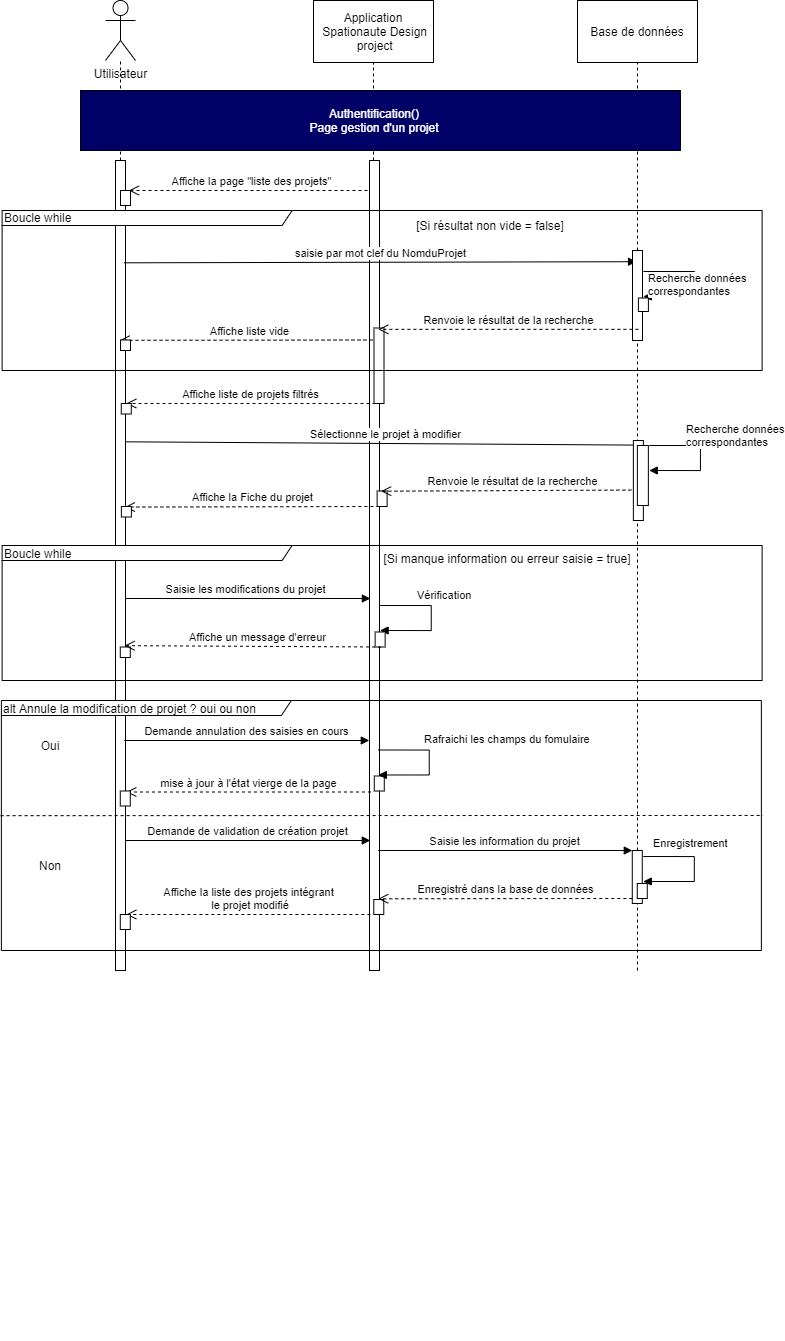

The diagram above was exported from draw.io. Its source (the exported page's mxGraphModel, read from the mxfile embedded in the PNG):
<mxGraphModel dx="765" dy="895" grid="1" gridSize="10" guides="1" tooltips="1" connect="1" arrows="1" fold="1" page="1" pageScale="1" pageWidth="827" pageHeight="1169" math="0" shadow="0">
  <root>
    <mxCell id="0" />
    <mxCell id="1" parent="0" />
    <mxCell id="3egCge1I7CwWtpdsrJK7-51" value="Saisie les modifications du projet" style="html=1;verticalAlign=bottom;endArrow=block;" parent="1" edge="1">
      <mxGeometry relative="1" as="geometry">
        <mxPoint x="160.87" y="638" as="sourcePoint" />
        <mxPoint x="409.87" y="638" as="targetPoint" />
      </mxGeometry>
    </mxCell>
    <mxCell id="sXx7_-UpEKiqOGpKJlRN-1" value="Utilisateur" style="shape=umlActor;verticalLabelPosition=bottom;verticalAlign=top;html=1;" parent="1" vertex="1">
      <mxGeometry x="145" y="40" width="30" height="60" as="geometry" />
    </mxCell>
    <mxCell id="sXx7_-UpEKiqOGpKJlRN-7" value="" style="align=right;verticalAlign=top;spacingRight=2;" parent="1" vertex="1">
      <mxGeometry x="353" y="40" width="120" height="62" as="geometry" />
    </mxCell>
    <mxCell id="sXx7_-UpEKiqOGpKJlRN-8" value="Application&lt;br&gt;&amp;nbsp;Spationaute Design&lt;br&gt;&amp;nbsp;project" style="text;html=1;strokeColor=none;fillColor=none;align=center;verticalAlign=middle;spacingLeft=4;spacingRight=4;overflow=hidden;rotatable=0;points=[[0,0.5],[1,0.5]];portConstraint=eastwest;resizeWidth=1;" parent="sXx7_-UpEKiqOGpKJlRN-7" vertex="1">
      <mxGeometry y="1" width="120" height="60" relative="1" as="geometry">
        <mxPoint y="-61" as="offset" />
      </mxGeometry>
    </mxCell>
    <mxCell id="sXx7_-UpEKiqOGpKJlRN-27" value="" style="endArrow=none;dashed=1;html=1;entryX=0.5;entryY=1;entryDx=0;entryDy=0;" parent="1" source="3egCge1I7CwWtpdsrJK7-5" target="sXx7_-UpEKiqOGpKJlRN-7" edge="1">
      <mxGeometry width="50" height="50" relative="1" as="geometry">
        <mxPoint x="413" y="770" as="sourcePoint" />
        <mxPoint x="409" y="300" as="targetPoint" />
      </mxGeometry>
    </mxCell>
    <mxCell id="sXx7_-UpEKiqOGpKJlRN-28" value="" style="endArrow=none;dashed=1;html=1;" parent="1" source="3egCge1I7CwWtpdsrJK7-1" target="sXx7_-UpEKiqOGpKJlRN-1" edge="1">
      <mxGeometry width="50" height="50" relative="1" as="geometry">
        <mxPoint x="160" y="880" as="sourcePoint" />
        <mxPoint x="165" y="200" as="targetPoint" />
      </mxGeometry>
    </mxCell>
    <mxCell id="sXx7_-UpEKiqOGpKJlRN-34" value="" style="endArrow=none;dashed=1;html=1;" parent="1" target="sXx7_-UpEKiqOGpKJlRN-36" edge="1">
      <mxGeometry width="50" height="50" relative="1" as="geometry">
        <mxPoint x="677" y="1010" as="sourcePoint" />
        <mxPoint x="602" y="191" as="targetPoint" />
      </mxGeometry>
    </mxCell>
    <mxCell id="sXx7_-UpEKiqOGpKJlRN-35" value="" style="align=right;verticalAlign=top;spacingRight=2;" parent="1" vertex="1">
      <mxGeometry x="617" y="40" width="120" height="62" as="geometry" />
    </mxCell>
    <mxCell id="sXx7_-UpEKiqOGpKJlRN-36" value="Base de données" style="text;html=1;strokeColor=none;fillColor=none;align=center;verticalAlign=middle;spacingLeft=4;spacingRight=4;overflow=hidden;rotatable=0;points=[[0,0.5],[1,0.5]];portConstraint=eastwest;resizeWidth=1;" parent="sXx7_-UpEKiqOGpKJlRN-35" vertex="1">
      <mxGeometry y="1" width="120" height="60" relative="1" as="geometry">
        <mxPoint y="-61" as="offset" />
      </mxGeometry>
    </mxCell>
    <mxCell id="reMar1Q1ddkuRM9_ANYL-3" value="" style="rounded=0;whiteSpace=wrap;html=1;fillColor=#000066;" parent="1" vertex="1">
      <mxGeometry x="120" y="130" width="600" height="60" as="geometry" />
    </mxCell>
    <mxCell id="reMar1Q1ddkuRM9_ANYL-4" value="&lt;font color=&quot;#ffffff&quot;&gt;Authentification()&lt;br&gt;Page gestion d'un projet&lt;br&gt;&lt;/font&gt;" style="text;html=1;strokeColor=none;fillColor=none;align=center;verticalAlign=middle;whiteSpace=wrap;rounded=0;" parent="1" vertex="1">
      <mxGeometry x="251" y="145" width="326" height="30" as="geometry" />
    </mxCell>
    <mxCell id="3egCge1I7CwWtpdsrJK7-1" value="" style="html=1;points=[];perimeter=orthogonalPerimeter;" parent="1" vertex="1">
      <mxGeometry x="155" y="200" width="10" height="810" as="geometry" />
    </mxCell>
    <mxCell id="3egCge1I7CwWtpdsrJK7-3" value="Affiche la page &quot;liste des projets&quot;" style="html=1;verticalAlign=bottom;endArrow=open;dashed=1;endSize=8;entryX=0.535;entryY=0.001;entryDx=0;entryDy=0;entryPerimeter=0;" parent="1" edge="1">
      <mxGeometry x="664" y="230" as="geometry">
        <mxPoint x="168.35000000000014" y="230.0150000000001" as="targetPoint" />
        <mxPoint x="413" y="230" as="sourcePoint" />
      </mxGeometry>
    </mxCell>
    <mxCell id="3egCge1I7CwWtpdsrJK7-4" value="" style="html=1;points=[];perimeter=orthogonalPerimeter;" parent="1" vertex="1">
      <mxGeometry x="160" y="230" width="10" height="15" as="geometry" />
    </mxCell>
    <mxCell id="3egCge1I7CwWtpdsrJK7-5" value="" style="html=1;points=[];perimeter=orthogonalPerimeter;" parent="1" vertex="1">
      <mxGeometry x="409" y="200" width="10" height="810" as="geometry" />
    </mxCell>
    <mxCell id="3egCge1I7CwWtpdsrJK7-14" value="alt Annule la modification de projet ? oui ou non" style="shape=umlFrame;whiteSpace=wrap;html=1;width=290;height=15;align=left;" parent="1" vertex="1">
      <mxGeometry x="40.87" y="740" width="760" height="250" as="geometry" />
    </mxCell>
    <mxCell id="3egCge1I7CwWtpdsrJK7-15" value="" style="endArrow=none;dashed=1;html=1;entryX=1.002;entryY=0.877;entryDx=0;entryDy=0;entryPerimeter=0;exitX=-0.001;exitY=0.878;exitDx=0;exitDy=0;exitPerimeter=0;" parent="1" edge="1">
      <mxGeometry width="50" height="50" relative="1" as="geometry">
        <mxPoint x="40.110000000000014" y="855.1599999999999" as="sourcePoint" />
        <mxPoint x="802.3900000000001" y="854.9399999999998" as="targetPoint" />
      </mxGeometry>
    </mxCell>
    <mxCell id="3egCge1I7CwWtpdsrJK7-52" value="Vérification" style="edgeStyle=orthogonalEdgeStyle;html=1;align=left;spacingLeft=2;endArrow=block;rounded=0;exitX=0.47;exitY=0.215;exitDx=0;exitDy=0;exitPerimeter=0;" parent="1" edge="1">
      <mxGeometry x="-0.4972" y="10" relative="1" as="geometry">
        <mxPoint x="419.64" y="645" as="sourcePoint" />
        <Array as="points">
          <mxPoint x="470.74" y="644.5" />
          <mxPoint x="470.74" y="669.5" />
        </Array>
        <mxPoint x="419.64" y="670" as="targetPoint" />
        <mxPoint x="1" as="offset" />
      </mxGeometry>
    </mxCell>
    <mxCell id="3egCge1I7CwWtpdsrJK7-53" value="" style="html=1;points=[];perimeter=orthogonalPerimeter;" parent="1" vertex="1">
      <mxGeometry x="414.64" y="671.5" width="10" height="15" as="geometry" />
    </mxCell>
    <mxCell id="reMar1Q1ddkuRM9_ANYL-24" value="Demande de validation de création projet" style="html=1;verticalAlign=bottom;endArrow=block;" parent="1" edge="1">
      <mxGeometry relative="1" as="geometry">
        <mxPoint x="164.78" y="880" as="sourcePoint" />
        <mxPoint x="409.78000000000003" y="880" as="targetPoint" />
      </mxGeometry>
    </mxCell>
    <mxCell id="reMar1Q1ddkuRM9_ANYL-39" value="" style="group" parent="1" vertex="1" connectable="0">
      <mxGeometry x="149.78" y="1274.19" width="620" height="105.81" as="geometry" />
    </mxCell>
    <mxCell id="reMar1Q1ddkuRM9_ANYL-57" value="Oui" style="text;html=1;strokeColor=none;fillColor=none;align=center;verticalAlign=middle;whiteSpace=wrap;rounded=0;" parent="1" vertex="1">
      <mxGeometry x="50" y="770" width="80" height="30" as="geometry" />
    </mxCell>
    <mxCell id="reMar1Q1ddkuRM9_ANYL-75" value="" style="group" parent="1" vertex="1" connectable="0">
      <mxGeometry x="159.78" y="890" width="574" height="79" as="geometry" />
    </mxCell>
    <mxCell id="reMar1Q1ddkuRM9_ANYL-32" value="Affiche la liste des projets intégrant&lt;br&gt;&amp;nbsp;le projet modifié" style="html=1;verticalAlign=bottom;endArrow=open;dashed=1;endSize=8;" parent="reMar1Q1ddkuRM9_ANYL-75" edge="1">
      <mxGeometry x="60.079999999999984" y="67" as="geometry">
        <mxPoint x="6" y="64" as="targetPoint" />
        <mxPoint x="250.07999999999976" y="64" as="sourcePoint" />
      </mxGeometry>
    </mxCell>
    <mxCell id="reMar1Q1ddkuRM9_ANYL-22" value="Saisie les information du projet" style="html=1;verticalAlign=bottom;endArrow=block;" parent="reMar1Q1ddkuRM9_ANYL-75" edge="1">
      <mxGeometry relative="1" as="geometry">
        <mxPoint x="258" as="sourcePoint" />
        <mxPoint x="512" as="targetPoint" />
      </mxGeometry>
    </mxCell>
    <mxCell id="reMar1Q1ddkuRM9_ANYL-13" value="" style="html=1;points=[];perimeter=orthogonalPerimeter;" parent="reMar1Q1ddkuRM9_ANYL-75" vertex="1">
      <mxGeometry x="512" width="10" height="53" as="geometry" />
    </mxCell>
    <mxCell id="sXx7_-UpEKiqOGpKJlRN-58" value="" style="html=1;points=[];perimeter=orthogonalPerimeter;" parent="reMar1Q1ddkuRM9_ANYL-75" vertex="1">
      <mxGeometry x="253.5" y="49" width="10" height="15" as="geometry" />
    </mxCell>
    <mxCell id="sXx7_-UpEKiqOGpKJlRN-59" value="Enregistré dans la base de données" style="html=1;verticalAlign=bottom;endArrow=open;dashed=1;endSize=8;entryX=0.242;entryY=-0.181;entryDx=0;entryDy=0;entryPerimeter=0;" parent="reMar1Q1ddkuRM9_ANYL-75" edge="1">
      <mxGeometry x="322" y="51" as="geometry">
        <mxPoint x="257.9200000000001" y="48.28500000000031" as="targetPoint" />
        <mxPoint x="512" y="48" as="sourcePoint" />
      </mxGeometry>
    </mxCell>
    <mxCell id="reMar1Q1ddkuRM9_ANYL-33" value="Enregistrement" style="edgeStyle=orthogonalEdgeStyle;html=1;align=left;spacingLeft=2;endArrow=block;rounded=0;exitX=0.47;exitY=0.215;exitDx=0;exitDy=0;exitPerimeter=0;" parent="reMar1Q1ddkuRM9_ANYL-75" edge="1">
      <mxGeometry x="-0.8898" y="13" relative="1" as="geometry">
        <mxPoint x="523" y="6" as="sourcePoint" />
        <Array as="points">
          <mxPoint x="574" y="6" />
          <mxPoint x="574" y="31" />
        </Array>
        <mxPoint x="523" y="31" as="targetPoint" />
        <mxPoint as="offset" />
      </mxGeometry>
    </mxCell>
    <mxCell id="reMar1Q1ddkuRM9_ANYL-48" value="" style="html=1;points=[];perimeter=orthogonalPerimeter;" parent="reMar1Q1ddkuRM9_ANYL-75" vertex="1">
      <mxGeometry y="64" width="10" height="15" as="geometry" />
    </mxCell>
    <mxCell id="reMar1Q1ddkuRM9_ANYL-50" value="" style="html=1;points=[];perimeter=orthogonalPerimeter;" parent="reMar1Q1ddkuRM9_ANYL-75" vertex="1">
      <mxGeometry x="517" y="33" width="10" height="15" as="geometry" />
    </mxCell>
    <mxCell id="jvBRX8QEDr93QrVee781-5" value="[Si résultat non vide = false]" style="text;html=1;strokeColor=none;fillColor=none;align=center;verticalAlign=middle;whiteSpace=wrap;rounded=0;" vertex="1" parent="1">
      <mxGeometry x="450" y="251" width="160" height="28.39" as="geometry" />
    </mxCell>
    <mxCell id="jvBRX8QEDr93QrVee781-6" value="Affiche liste vide" style="html=1;verticalAlign=bottom;endArrow=open;dashed=1;endSize=8;" edge="1" parent="1">
      <mxGeometry x="68" y="-664.5" as="geometry">
        <mxPoint x="159.10000000000002" y="379.79999999999995" as="targetPoint" />
        <mxPoint x="418" y="379.5" as="sourcePoint" />
      </mxGeometry>
    </mxCell>
    <mxCell id="jvBRX8QEDr93QrVee781-7" value="saisie par mot clef du NomduProjet" style="html=1;verticalAlign=bottom;endArrow=block;entryX=0.403;entryY=0.002;exitX=0.558;exitY=-0.005;exitDx=0;exitDy=0;exitPerimeter=0;entryDx=0;entryDy=0;entryPerimeter=0;" edge="1" parent="1">
      <mxGeometry x="70" y="245" as="geometry">
        <mxPoint x="163.6199999999999" y="302.30999999999995" as="sourcePoint" />
        <mxPoint x="676.03" y="301.20000000000005" as="targetPoint" />
      </mxGeometry>
    </mxCell>
    <mxCell id="jvBRX8QEDr93QrVee781-8" value="" style="html=1;points=[];perimeter=orthogonalPerimeter;" vertex="1" parent="1">
      <mxGeometry x="672" y="290" width="10" height="90" as="geometry" />
    </mxCell>
    <mxCell id="jvBRX8QEDr93QrVee781-9" value="Recherche données&lt;br&gt;correspondantes" style="edgeStyle=orthogonalEdgeStyle;html=1;align=left;spacingLeft=2;endArrow=block;rounded=0;exitX=0.47;exitY=0.215;exitDx=0;exitDy=0;exitPerimeter=0;" edge="1" parent="1">
      <mxGeometry x="70" y="245" as="geometry">
        <mxPoint x="682.9000000000003" y="311" as="sourcePoint" />
        <Array as="points">
          <mxPoint x="734" y="310.5" />
          <mxPoint x="734" y="335.5" />
        </Array>
        <mxPoint x="682.9000000000003" y="336" as="targetPoint" />
        <mxPoint x="1" as="offset" />
      </mxGeometry>
    </mxCell>
    <mxCell id="jvBRX8QEDr93QrVee781-10" value="" style="html=1;points=[];perimeter=orthogonalPerimeter;" vertex="1" parent="1">
      <mxGeometry x="677.9" y="337.5" width="10" height="13.5" as="geometry" />
    </mxCell>
    <mxCell id="jvBRX8QEDr93QrVee781-11" value="" style="html=1;points=[];perimeter=orthogonalPerimeter;" vertex="1" parent="1">
      <mxGeometry x="413.5" y="367.5" width="10" height="75.5" as="geometry" />
    </mxCell>
    <mxCell id="jvBRX8QEDr93QrVee781-12" value="Renvoie le résultat de la recherche" style="html=1;verticalAlign=bottom;endArrow=open;dashed=1;endSize=8;entryX=0.427;entryY=0.018;entryDx=0;entryDy=0;entryPerimeter=0;exitX=0.59;exitY=0.876;exitDx=0;exitDy=0;exitPerimeter=0;" edge="1" parent="1" source="jvBRX8QEDr93QrVee781-8" target="jvBRX8QEDr93QrVee781-11">
      <mxGeometry x="327.9" y="-680.3" as="geometry">
        <mxPoint x="419" y="364" as="targetPoint" />
        <mxPoint x="677.9" y="363.70000000000005" as="sourcePoint" />
      </mxGeometry>
    </mxCell>
    <mxCell id="jvBRX8QEDr93QrVee781-13" value="" style="html=1;points=[];perimeter=orthogonalPerimeter;" vertex="1" parent="1">
      <mxGeometry x="160" y="379.5" width="10" height="10.5" as="geometry" />
    </mxCell>
    <mxCell id="jvBRX8QEDr93QrVee781-4" value="Boucle while" style="shape=umlFrame;whiteSpace=wrap;html=1;width=290;height=15;align=left;" vertex="1" parent="1">
      <mxGeometry x="41.62" y="250" width="760" height="160" as="geometry" />
    </mxCell>
    <mxCell id="jvBRX8QEDr93QrVee781-30" value="Affiche liste de projets filtrés" style="html=1;verticalAlign=bottom;endArrow=open;dashed=1;endSize=8;entryX=0.5;entryY=0;entryDx=0;entryDy=0;entryPerimeter=0;" edge="1" parent="1" target="jvBRX8QEDr93QrVee781-31">
      <mxGeometry x="68" y="-602" as="geometry">
        <mxPoint x="165" y="442.5" as="targetPoint" />
        <mxPoint x="415" y="443" as="sourcePoint" />
      </mxGeometry>
    </mxCell>
    <mxCell id="jvBRX8QEDr93QrVee781-31" value="" style="html=1;points=[];perimeter=orthogonalPerimeter;" vertex="1" parent="1">
      <mxGeometry x="160.77" y="443" width="10" height="10.5" as="geometry" />
    </mxCell>
    <mxCell id="jvBRX8QEDr93QrVee781-32" value="" style="group" vertex="1" connectable="0" parent="1">
      <mxGeometry x="160.87" y="480" width="579" height="80" as="geometry" />
    </mxCell>
    <mxCell id="3egCge1I7CwWtpdsrJK7-34" value="Sélectionne le projet à modifier" style="html=1;verticalAlign=bottom;endArrow=block;entryX=0.528;entryY=-0.006;exitX=0.558;exitY=-0.005;exitDx=0;exitDy=0;exitPerimeter=0;entryDx=0;entryDy=0;entryPerimeter=0;" parent="jvBRX8QEDr93QrVee781-32" target="3egCge1I7CwWtpdsrJK7-35" edge="1">
      <mxGeometry relative="1" as="geometry">
        <mxPoint x="4.999999999999915" y="1.3099999999999454" as="sourcePoint" />
        <mxPoint x="249.38000000000005" as="targetPoint" />
      </mxGeometry>
    </mxCell>
    <mxCell id="3egCge1I7CwWtpdsrJK7-36" value="Recherche données&lt;br&gt;correspondantes" style="edgeStyle=orthogonalEdgeStyle;html=1;align=left;spacingLeft=2;endArrow=block;rounded=0;exitX=0.47;exitY=0.215;exitDx=0;exitDy=0;exitPerimeter=0;" parent="jvBRX8QEDr93QrVee781-32" edge="1">
      <mxGeometry x="-0.4972" y="10" relative="1" as="geometry">
        <mxPoint x="527.9000000000001" y="5" as="sourcePoint" />
        <Array as="points">
          <mxPoint x="579" y="4.5" />
          <mxPoint x="579" y="29.5" />
        </Array>
        <mxPoint x="527.9000000000001" y="30" as="targetPoint" />
        <mxPoint x="1" as="offset" />
      </mxGeometry>
    </mxCell>
    <mxCell id="3egCge1I7CwWtpdsrJK7-43" value="" style="html=1;points=[];perimeter=orthogonalPerimeter;" parent="jvBRX8QEDr93QrVee781-32" vertex="1">
      <mxGeometry x="255.75" y="50.5" width="10" height="15.5" as="geometry" />
    </mxCell>
    <mxCell id="3egCge1I7CwWtpdsrJK7-44" value="Renvoie le résultat de la recherche" style="html=1;verticalAlign=bottom;endArrow=open;dashed=1;endSize=8;entryX=0.4;entryY=0.013;entryDx=0;entryDy=0;entryPerimeter=0;" parent="jvBRX8QEDr93QrVee781-32" target="3egCge1I7CwWtpdsrJK7-43" edge="1">
      <mxGeometry x="172" y="-1324.5" as="geometry">
        <mxPoint x="277.92" y="49.5" as="targetPoint" />
        <mxPoint x="521.9999999999998" y="49.5" as="sourcePoint" />
      </mxGeometry>
    </mxCell>
    <mxCell id="3egCge1I7CwWtpdsrJK7-45" value="Affiche la Fiche du projet" style="html=1;verticalAlign=bottom;endArrow=open;dashed=1;endSize=8;entryX=0.347;entryY=0.054;entryDx=0;entryDy=0;entryPerimeter=0;" parent="jvBRX8QEDr93QrVee781-32" target="3egCge1I7CwWtpdsrJK7-46" edge="1">
      <mxGeometry x="-92" y="-1308" as="geometry">
        <mxPoint x="-4.25" y="67.2014999999999" as="targetPoint" />
        <mxPoint x="257.9999999999998" y="66" as="sourcePoint" />
      </mxGeometry>
    </mxCell>
    <mxCell id="3egCge1I7CwWtpdsrJK7-46" value="" style="html=1;points=[];perimeter=orthogonalPerimeter;" parent="jvBRX8QEDr93QrVee781-32" vertex="1">
      <mxGeometry y="66" width="10" height="10.5" as="geometry" />
    </mxCell>
    <mxCell id="3egCge1I7CwWtpdsrJK7-48" value="" style="html=1;points=[];perimeter=orthogonalPerimeter;" parent="jvBRX8QEDr93QrVee781-32" vertex="1">
      <mxGeometry x="512" width="10" height="80" as="geometry" />
    </mxCell>
    <mxCell id="3egCge1I7CwWtpdsrJK7-35" value="" style="html=1;points=[];perimeter=orthogonalPerimeter;" parent="jvBRX8QEDr93QrVee781-32" vertex="1">
      <mxGeometry x="516" y="5" width="11" height="60" as="geometry" />
    </mxCell>
    <mxCell id="jvBRX8QEDr93QrVee781-34" value="Boucle while" style="shape=umlFrame;whiteSpace=wrap;html=1;width=290;height=15;align=left;" vertex="1" parent="1">
      <mxGeometry x="41.62" y="585" width="760" height="135" as="geometry" />
    </mxCell>
    <mxCell id="jvBRX8QEDr93QrVee781-35" value="[Si manque information ou erreur saisie = true]" style="text;html=1;strokeColor=none;fillColor=none;align=center;verticalAlign=middle;whiteSpace=wrap;rounded=0;" vertex="1" parent="1">
      <mxGeometry x="402" y="584" width="290" height="28.39" as="geometry" />
    </mxCell>
    <mxCell id="jvBRX8QEDr93QrVee781-36" value="" style="html=1;points=[];perimeter=orthogonalPerimeter;" vertex="1" parent="1">
      <mxGeometry x="159.78000000000003" y="686.5" width="10" height="10.5" as="geometry" />
    </mxCell>
    <mxCell id="jvBRX8QEDr93QrVee781-37" value="Affiche un message d'erreur" style="html=1;verticalAlign=bottom;endArrow=open;dashed=1;endSize=8;entryX=0.425;entryY=-0.128;entryDx=0;entryDy=0;entryPerimeter=0;exitX=0.435;exitY=0.428;exitDx=0;exitDy=0;exitPerimeter=0;" edge="1" parent="1" target="jvBRX8QEDr93QrVee781-36">
      <mxGeometry x="6.42" y="-630.89" as="geometry">
        <mxPoint x="170.76869565217388" y="689.2133306034483" as="targetPoint" />
        <mxPoint x="420.508695652174" y="686.5017538916258" as="sourcePoint" />
        <mxPoint x="5" as="offset" />
      </mxGeometry>
    </mxCell>
    <mxCell id="jvBRX8QEDr93QrVee781-38" value="" style="group" vertex="1" connectable="0" parent="1">
      <mxGeometry x="159.78" y="780" width="309" height="65.5" as="geometry" />
    </mxCell>
    <mxCell id="reMar1Q1ddkuRM9_ANYL-43" value="mise à jour à l'état vierge de la page" style="html=1;verticalAlign=bottom;endArrow=open;dashed=1;endSize=8;entryX=0.535;entryY=0.001;entryDx=0;entryDy=0;entryPerimeter=0;" parent="jvBRX8QEDr93QrVee781-38" edge="1">
      <mxGeometry x="501.6500000000001" y="51.5" as="geometry">
        <mxPoint x="6.000000000000114" y="51.51500000000033" as="targetPoint" />
        <mxPoint x="250.65000000000012" y="51.5" as="sourcePoint" />
      </mxGeometry>
    </mxCell>
    <mxCell id="reMar1Q1ddkuRM9_ANYL-44" value="Demande annulation des saisies en cours" style="html=1;verticalAlign=bottom;endArrow=block;" parent="jvBRX8QEDr93QrVee781-38" edge="1">
      <mxGeometry x="-50" y="-89" as="geometry">
        <mxPoint x="4" as="sourcePoint" />
        <mxPoint x="249.00000000000003" as="targetPoint" />
      </mxGeometry>
    </mxCell>
    <mxCell id="reMar1Q1ddkuRM9_ANYL-45" value="" style="html=1;points=[];perimeter=orthogonalPerimeter;" parent="jvBRX8QEDr93QrVee781-38" vertex="1">
      <mxGeometry x="254.00000000000003" y="35.5" width="10" height="15" as="geometry" />
    </mxCell>
    <mxCell id="reMar1Q1ddkuRM9_ANYL-46" value="Rafraichi les champs du fomulaire" style="edgeStyle=orthogonalEdgeStyle;html=1;align=left;spacingLeft=2;endArrow=block;rounded=0;exitX=0.47;exitY=0.215;exitDx=0;exitDy=0;exitPerimeter=0;" parent="jvBRX8QEDr93QrVee781-38" edge="1">
      <mxGeometry x="-160" y="-621" as="geometry">
        <mxPoint x="258" y="9.5" as="sourcePoint" />
        <Array as="points">
          <mxPoint x="309" y="9.5" />
          <mxPoint x="309" y="34.5" />
        </Array>
        <mxPoint x="258" y="34.5" as="targetPoint" />
        <mxPoint x="42" y="-23" as="offset" />
      </mxGeometry>
    </mxCell>
    <mxCell id="reMar1Q1ddkuRM9_ANYL-60" value="" style="html=1;points=[];perimeter=orthogonalPerimeter;" parent="jvBRX8QEDr93QrVee781-38" vertex="1">
      <mxGeometry y="50.5" width="10" height="15" as="geometry" />
    </mxCell>
    <mxCell id="jvBRX8QEDr93QrVee781-39" value="Non" style="text;html=1;strokeColor=none;fillColor=none;align=center;verticalAlign=middle;whiteSpace=wrap;rounded=0;" vertex="1" parent="1">
      <mxGeometry x="50" y="890" width="80" height="30" as="geometry" />
    </mxCell>
  </root>
</mxGraphModel>